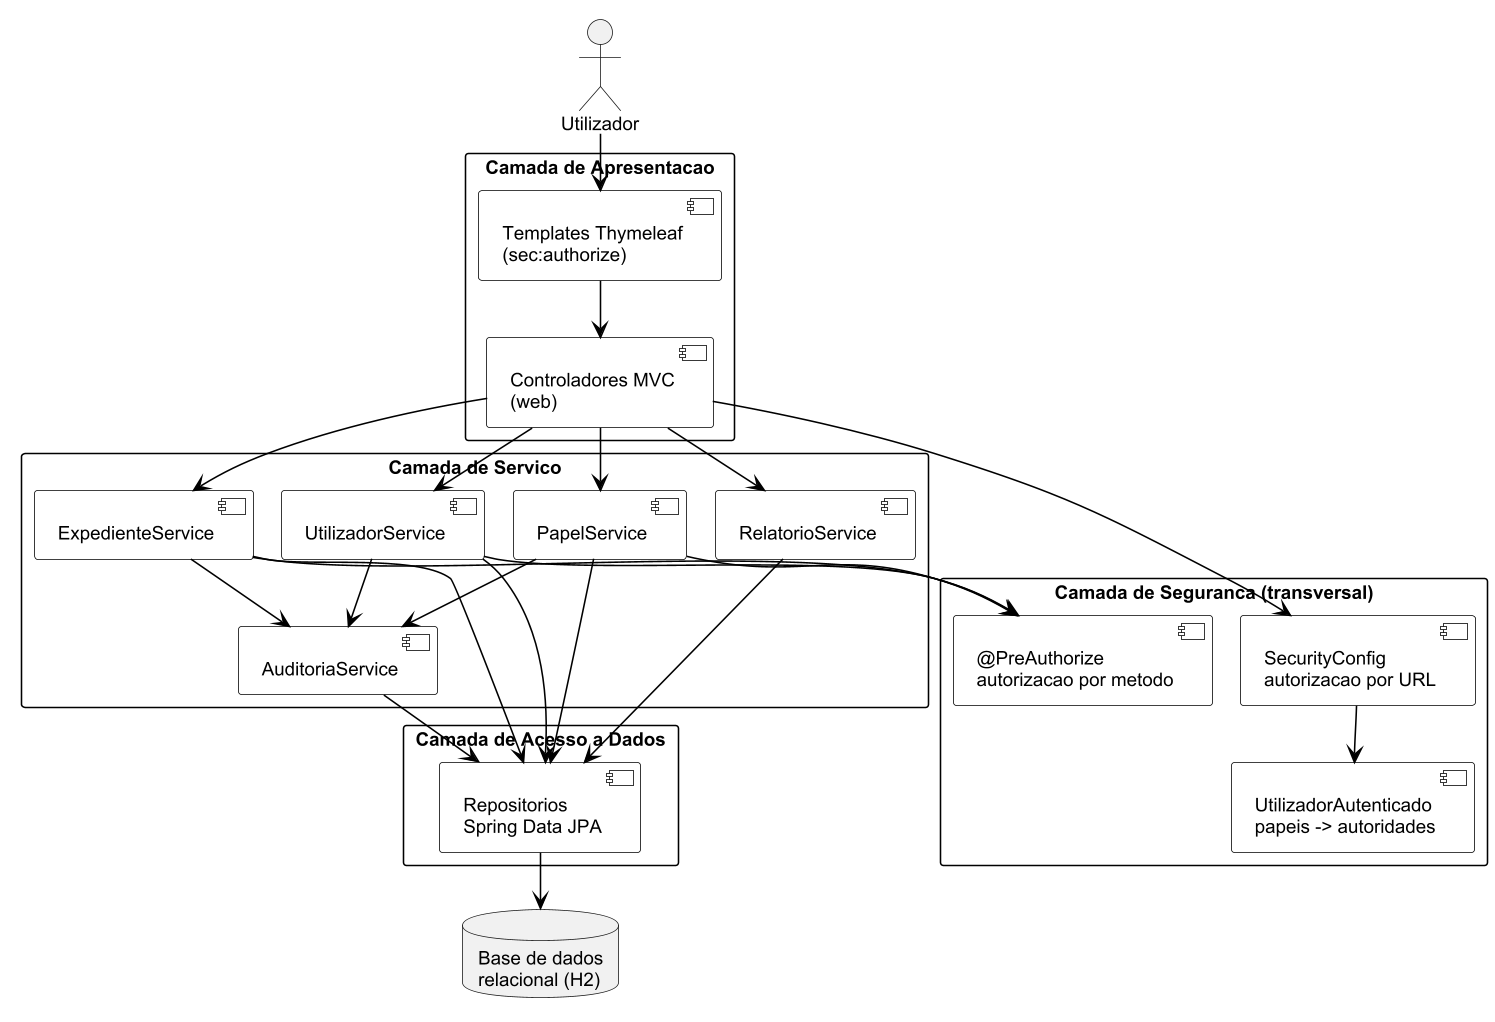

The diagram above was rendered by PlantUML. Its source (embedded in the PNG):
@startuml
!pragma layout smetana
!include _estilo.txt

skinparam component {
    BorderColor #000000
    BackgroundColor #FFFFFF
}
skinparam package {
    BorderColor #000000
    BackgroundColor #FFFFFF
}
skinparam rectangle {
    BorderColor #000000
    BackgroundColor #FFFFFF
}

actor "Utilizador" as U

rectangle "Camada de Apresentacao" as APR {
    component "Templates Thymeleaf\n(sec:authorize)" as T
    component "Controladores MVC\n(web)" as C
}

rectangle "Camada de Seguranca (transversal)" as SEG {
    component "SecurityConfig\nautorizacao por URL" as SC
    component "UtilizadorAutenticado\npapeis -> autoridades" as UA
    component "@PreAuthorize\nautorizacao por metodo" as PA
}

rectangle "Camada de Servico" as SRV {
    component "ExpedienteService" as ES
    component "UtilizadorService" as US
    component "PapelService" as PS
    component "AuditoriaService" as AS
    component "RelatorioService" as RS
}

rectangle "Camada de Acesso a Dados" as DAT {
    component "Repositorios\nSpring Data JPA" as REP
}

database "Base de dados\nrelacional (H2)" as DB

U --> T
T --> C
C --> SC
SC --> UA
C --> ES
C --> US
C --> PS
C --> RS
ES --> PA
US --> PA
PS --> PA
ES --> REP
US --> REP
PS --> REP
RS --> REP
AS --> REP
ES --> AS
US --> AS
PS --> AS
REP --> DB

@enduml